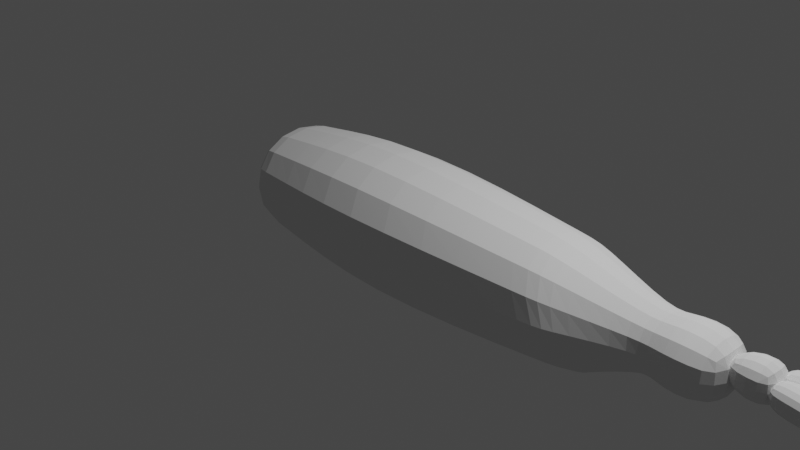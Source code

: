 # Source: remake_hook.blend  (saved by Blender 3.2.14; exported with 4.5.12 LTS)
import bpy
from mathutils import Matrix  # noqa: F401  (used for matrix-valued properties, if any)

bpy.ops.wm.read_factory_settings(use_empty=True)
scene = bpy.context.scene
scene.name = 'Scene'

# ---- collections
col_collection = bpy.data.collections.new('Collection'); scene.collection.children.link(col_collection)

# ---- world
world_world = bpy.data.worlds.new('World'); scene.world = world_world
world_world.use_nodes = True; world_world.node_tree.nodes.clear()
_N = world_world.node_tree.nodes; _L = world_world.node_tree.links
n0 = _N.new('ShaderNodeOutputWorld'); n0.name = 'World Output'; n0.location = (300, 300)
n1 = _N.new('ShaderNodeBackground'); n1.name = 'Background'; n1.location = (10, 300)
n1.inputs[0].default_value = (0.05088, 0.05088, 0.05088, 1.0)
_L.new(n1.outputs[0], n0.inputs[0])
n0.is_active_output = True
world_world.color = (0.05088, 0.05088, 0.05088)
world_world.use_sun_shadow = False
world_world.sun_shadow_jitter_overblur = 0.0

# ---- cameras
cam_camera = bpy.data.cameras.new('Camera')
cam_camera.clip_end = 100.0
cam_camera.ortho_scale = 7.314

# ---- lights
light_light = bpy.data.lights.new('Light', 'POINT')
light_light.transmission_factor = 0.0
light_light.energy = 1000.0
light_light.shadow_soft_size = 0.1
light_light.shadow_maximum_resolution = 0.006
light_light.use_absolute_resolution = True

# ---- meshes
me_cube_001 = bpy.data.meshes.new('Cube.001')
me_cube_001.from_pydata([(-1.776, -0.6544, -0.6017), (-1.776, -0.6544, 0.6017), (-1.776, 0.6544, -0.6017), (-1.776, 0.6544, 0.6017), (3.301, -0.3899, -0.3585), (3.301, -0.3899, 0.3585), (3.301, 0.3899, -0.3585), (3.301, 0.3899, 0.3585), (-1.441, 0.6544, -0.6017), (-1.441, 0.6544, 0.6017), (-1.441, -0.6544, -0.6017), (-1.441, -0.6544, 0.6017), (1.859, 0.6544, 0.6017), (2.641, -0.6544, -0.6017), (2.641, 0.6544, -0.6017), (1.859, -0.6544, 0.6017), (2.117, 0.6544, 0.6017), (2.543, -0.6544, -0.6017), (2.543, 0.6544, -0.6017), (2.117, -0.6544, 0.6017), (3.144, 0.2865, 0.2635), (3.199, -0.2865, -0.2635), (3.199, 0.2865, -0.2635), (3.144, -0.2865, 0.2635), (3.943, 0.3899, 0.3585), (3.943, 0.3899, -0.3585), (3.943, -0.3899, -0.3585), (3.943, -0.3899, 0.3585), (5.601, -0.2115, -0.3515), (5.42, -0.1849, -0.4776), (5.589, -0.2978, -0.3523), (5.408, -0.2712, -0.4784), (4.203, 0.09021, 0.2246), (4.203, 0.09302, -0.08081), (4.161, -0.2123, 0.2219), (4.16, -0.2094, -0.0835), (4.465, -0.2551, 0.2209), (4.465, -0.2522, -0.08454), (4.508, 0.04741, 0.2236), (4.507, 0.05021, -0.08185), (4.862, -0.3109, 0.2195), (4.904, -0.005589, -0.08321), (4.862, -0.3081, -0.0859), (4.905, -0.008396, 0.2222), (5.148, -0.2943, -0.02417), (5.175, -0.09612, -0.3279), (5.147, -0.2914, -0.3296), (5.175, -0.09892, -0.02243), (5.689, -0.3318, -0.832), (5.708, -0.198, -0.8308), (5.528, -0.1738, -0.7017), (5.509, -0.3076, -0.7029), (5.584, 0.2632, -0.3596), (5.402, 0.2376, -0.4839), (5.594, 0.1766, -0.3553), (5.411, 0.151, -0.4796), (4.157, 0.2502, 0.2225), (4.155, 0.2349, -0.08256), (4.189, -0.05314, 0.2375), (4.187, -0.0685, -0.06751), (4.495, -0.02084, 0.2337), (4.493, -0.03621, -0.07135), (4.463, 0.2825, 0.2187), (4.46, 0.2672, -0.0864), (4.893, 0.02126, 0.2287), (4.859, 0.3093, -0.0914), (4.891, 0.005896, -0.07635), (4.861, 0.3246, 0.2137), (5.166, 0.09233, -0.0204), (5.143, 0.2729, -0.3352), (5.164, 0.07696, -0.3255), (5.145, 0.2882, -0.03012), (5.697, 0.1398, -0.834), (5.683, 0.2739, -0.8406), (5.503, 0.2612, -0.71), (5.517, 0.1271, -0.7034), (0.2105, 0.9011, -0.8286), (-0.21, -0.9011, 0.8286), (-0.21, 0.9011, 0.8286), (0.2105, -0.9011, -0.8286), (4.327, 0.2931, 0.3718), (4.327, 0.2931, -0.2123), (4.327, -0.291, 0.3718), (4.327, -0.291, -0.2123), (3.743, 0.1556, 0.2343), (3.743, 0.1556, -0.07481), (3.743, -0.1536, 0.2343), (3.743, -0.1536, -0.07481)], [], [(0, 1, 3, 2), (22, 20, 7, 6), (7, 5, 27, 24), (10, 11, 1, 0), (22, 6, 4, 21), (9, 3, 1, 11), (78, 9, 11, 77), (2, 8, 10, 0), (79, 77, 11, 10), (2, 3, 9, 8), (17, 19, 15, 13), (16, 12, 15, 19), (76, 14, 13, 79), (76, 78, 12, 14), (20, 16, 19, 23), (21, 23, 19, 17), (14, 18, 17, 13), (14, 12, 16, 18), (4, 5, 23, 21), (7, 20, 23, 5), (18, 22, 21, 17), (18, 16, 20, 22), (25, 24, 27, 26), (6, 7, 24, 25), (5, 4, 26, 27), (4, 6, 25, 26), (29, 31, 51, 50), (36, 37, 35, 34), (34, 35, 33, 32), (47, 45, 29, 28), (36, 34, 32, 38), (46, 31, 29, 45), (35, 37, 39, 33), (40, 36, 38, 43), (32, 33, 39, 38), (40, 42, 37, 36), (44, 46, 42, 40), (44, 40, 43, 47), (37, 42, 41, 39), (38, 39, 41, 43), (30, 44, 47, 28), (30, 31, 46, 44), (42, 46, 45, 41), (43, 41, 45, 47), (49, 50, 51, 48), (30, 28, 49, 48), (31, 30, 48, 51), (28, 29, 50, 49), (53, 55, 75, 74), (60, 61, 59, 58), (58, 59, 57, 56), (71, 69, 53, 52), (60, 58, 56, 62), (70, 55, 53, 69), (59, 61, 63, 57), (64, 60, 62, 67), (56, 57, 63, 62), (64, 66, 61, 60), (68, 70, 66, 64), (68, 64, 67, 71), (61, 66, 65, 63), (62, 63, 65, 67), (54, 68, 71, 52), (54, 55, 70, 68), (66, 70, 69, 65), (67, 65, 69, 71), (73, 74, 75, 72), (54, 52, 73, 72), (55, 54, 72, 75), (52, 53, 74, 73), (8, 9, 78, 76), (8, 76, 79, 10), (13, 15, 77, 79), (12, 78, 77, 15), (80, 81, 83, 82), (82, 83, 87, 86), (86, 87, 85, 84), (84, 85, 81, 80), (82, 86, 84, 80), (87, 83, 81, 85)])
_uv = me_cube_001.uv_layers.new(name='UVMap')
_uv.uv.foreach_set('vector', [0.375, 0.0, 0.625, 0.0, 0.625, 0.25, 0.375, 0.25, 0.375, 0.4983, 0.625, 0.4983, 0.625, 0.5, 0.375, 0.5, 0.625, 0.5, 0.625, 0.75, 0.625, 0.75, 0.625, 0.5, 0.375, 0.9819, 0.625, 0.9819, 0.625, 1.0, 0.375, 1.0, 0.3733, 0.5, 0.375, 0.5, 0.375, 0.75, 0.3733, 0.75, 0.8569, 0.5, 0.875, 0.5, 0.875, 0.75, 0.8569, 0.75, 0.7705, 0.5, 0.8569, 0.5, 0.8569, 0.75, 0.7705, 0.75, 0.125, 0.5, 0.1431, 0.5, 0.1431, 0.75, 0.125, 0.75, 0.375, 0.8955, 0.625, 0.8955, 0.625, 0.9819, 0.375, 0.9819, 0.375, 0.25, 0.625, 0.25, 0.625, 0.2681, 0.375, 0.2681, 0.375, 0.7558, 0.625, 0.7558, 0.625, 0.7606, 0.375, 0.7606, 0.6308, 0.5, 0.6356, 0.5, 0.6356, 0.75, 0.6308, 0.75, 0.2295, 0.5, 0.3644, 0.5, 0.3644, 0.75, 0.2295, 0.75, 0.375, 0.3545, 0.625, 0.3545, 0.625, 0.4894, 0.375, 0.4894, 0.6267, 0.5, 0.6308, 0.5, 0.6308, 0.75, 0.6267, 0.75, 0.375, 0.7517, 0.625, 0.7517, 0.625, 0.7558, 0.375, 0.7558, 0.3644, 0.5, 0.3692, 0.5, 0.3692, 0.75, 0.3644, 0.75, 0.375, 0.4894, 0.625, 0.4894, 0.625, 0.4942, 0.375, 0.4942, 0.375, 0.75, 0.625, 0.75, 0.625, 0.7517, 0.375, 0.7517, 0.625, 0.5, 0.6267, 0.5, 0.6267, 0.75, 0.625, 0.75, 0.3692, 0.5, 0.3733, 0.5, 0.3733, 0.75, 0.3692, 0.75, 0.375, 0.4942, 0.625, 0.4942, 0.625, 0.4983, 0.375, 0.4983, 0.375, 0.5, 0.625, 0.5, 0.625, 0.75, 0.375, 0.75, 0.375, 0.5, 0.625, 0.5, 0.625, 0.5, 0.375, 0.5, 0.625, 0.75, 0.375, 0.75, 0.375, 0.75, 0.625, 0.75, 0.375, 0.75, 0.375, 0.5, 0.375, 0.5, 0.375, 0.75, 0.875, 0.75, 0.875, 0.5, 0.875, 0.5, 0.875, 0.75, 0.375, 0.4595, 0.625, 0.4595, 0.625, 0.5, 0.375, 0.5, 0.375, 0.5, 0.625, 0.5, 0.625, 0.75, 0.375, 0.75, 0.375, 0.9123, 0.625, 0.9123, 0.625, 1.0, 0.375, 1.0, 0.3345, 0.5, 0.375, 0.5, 0.375, 0.75, 0.3345, 0.75, 0.7873, 0.5, 0.875, 0.5, 0.875, 0.75, 0.7873, 0.75, 0.625, 0.5, 0.6655, 0.5, 0.6655, 0.75, 0.625, 0.75, 0.2816, 0.5, 0.3345, 0.5, 0.3345, 0.75, 0.2816, 0.75, 0.375, 0.75, 0.625, 0.75, 0.625, 0.7905, 0.375, 0.7905, 0.375, 0.4066, 0.625, 0.4066, 0.625, 0.4595, 0.375, 0.4595, 0.375, 0.3377, 0.625, 0.3377, 0.625, 0.4066, 0.375, 0.4066, 0.2127, 0.5, 0.2816, 0.5, 0.2816, 0.75, 0.2127, 0.75, 0.6655, 0.5, 0.7184, 0.5, 0.7184, 0.75, 0.6655, 0.75, 0.375, 0.7905, 0.625, 0.7905, 0.625, 0.8434, 0.375, 0.8434, 0.125, 0.5, 0.2127, 0.5, 0.2127, 0.75, 0.125, 0.75, 0.375, 0.25, 0.625, 0.25, 0.625, 0.3377, 0.375, 0.3377, 0.7184, 0.5, 0.7873, 0.5, 0.7873, 0.75, 0.7184, 0.75, 0.375, 0.8434, 0.625, 0.8434, 0.625, 0.9123, 0.375, 0.9123, 0.375, 0.0, 0.625, 0.0, 0.625, 0.25, 0.375, 0.25, 0.125, 0.5, 0.125, 0.75, 0.125, 0.75, 0.125, 0.5, 0.625, 0.25, 0.375, 0.25, 0.375, 0.25, 0.625, 0.25, 0.375, 1.0, 0.625, 1.0, 0.625, 1.0, 0.375, 1.0, 0.875, 0.75, 0.875, 0.5, 0.875, 0.5, 0.875, 0.75, 0.375, 0.4595, 0.625, 0.4595, 0.625, 0.5, 0.375, 0.5, 0.375, 0.5, 0.625, 0.5, 0.625, 0.75, 0.375, 0.75, 0.375, 0.9123, 0.625, 0.9123, 0.625, 1.0, 0.375, 1.0, 0.3345, 0.5, 0.375, 0.5, 0.375, 0.75, 0.3345, 0.75, 0.7873, 0.5, 0.875, 0.5, 0.875, 0.75, 0.7873, 0.75, 0.625, 0.5, 0.6655, 0.5, 0.6655, 0.75, 0.625, 0.75, 0.2816, 0.5, 0.3345, 0.5, 0.3345, 0.75, 0.2816, 0.75, 0.375, 0.75, 0.625, 0.75, 0.625, 0.7905, 0.375, 0.7905, 0.375, 0.4066, 0.625, 0.4066, 0.625, 0.4595, 0.375, 0.4595, 0.375, 0.3377, 0.625, 0.3377, 0.625, 0.4066, 0.375, 0.4066, 0.2127, 0.5, 0.2816, 0.5, 0.2816, 0.75, 0.2127, 0.75, 0.6655, 0.5, 0.7184, 0.5, 0.7184, 0.75, 0.6655, 0.75, 0.375, 0.7905, 0.625, 0.7905, 0.625, 0.8434, 0.375, 0.8434, 0.125, 0.5, 0.2127, 0.5, 0.2127, 0.75, 0.125, 0.75, 0.375, 0.25, 0.625, 0.25, 0.625, 0.3377, 0.375, 0.3377, 0.7184, 0.5, 0.7873, 0.5, 0.7873, 0.75, 0.7184, 0.75, 0.375, 0.8434, 0.625, 0.8434, 0.625, 0.9123, 0.375, 0.9123, 0.375, 0.0, 0.625, 0.0, 0.625, 0.25, 0.375, 0.25, 0.125, 0.5, 0.125, 0.75, 0.125, 0.75, 0.125, 0.5, 0.625, 0.25, 0.375, 0.25, 0.375, 0.25, 0.625, 0.25, 0.375, 1.0, 0.625, 1.0, 0.625, 1.0, 0.375, 1.0, 0.375, 0.2681, 0.625, 0.2681, 0.625, 0.3545, 0.375, 0.3545, 0.1431, 0.5, 0.2295, 0.5, 0.2295, 0.75, 0.1431, 0.75, 0.375, 0.7606, 0.625, 0.7606, 0.625, 0.8955, 0.375, 0.8955, 0.6356, 0.5, 0.7705, 0.5, 0.7705, 0.75, 0.6356, 0.75, 0.375, 0.0, 0.625, 0.0, 0.625, 0.25, 0.375, 0.25, 0.375, 0.25, 0.625, 0.25, 0.625, 0.5, 0.375, 0.5, 0.375, 0.5, 0.625, 0.5, 0.625, 0.75, 0.375, 0.75, 0.375, 0.75, 0.625, 0.75, 0.625, 1.0, 0.375, 1.0, 0.125, 0.5, 0.375, 0.5, 0.375, 0.75, 0.125, 0.75, 0.625, 0.5, 0.875, 0.5, 0.875, 0.75, 0.625, 0.75])
me_cube_001.update()

# ---- objects
ob_light = bpy.data.objects.new('Light', light_light)
ob_camera = bpy.data.objects.new('Camera', cam_camera)
ob_cube = bpy.data.objects.new('Cube', me_cube_001)

# ---- transforms, parenting, visibility, modifiers, constraints
ob_light.location = (4.076, 1.005, 5.904)
ob_light.rotation_euler = (0.6503, 0.05522, 1.866)
ob_light.lock_rotations_4d = False
ob_light.empty_display_type = 'ARROWS'
ob_light.color = (0.0, 0.0, 0.0, 0.0)
ob_light.lineart.crease_threshold = 0.0
ob_camera.location = (7.359, -6.926, 4.958)
ob_camera.rotation_euler = (1.109, 0.0, 0.8149)
ob_camera.lock_rotations_4d = False
ob_camera.empty_display_type = 'ARROWS'
ob_camera.color = (0.0, 0.0, 0.0, 0.0)
ob_camera.display_type = 'WIRE'
ob_camera.lineart.crease_threshold = 0.0
ob_cube.location = (0.0, 0.0, 0.0)
_m = ob_cube.modifiers.new('Subdivision', 'SUBSURF')
_m.levels = 2

# ---- collection membership
col_collection.objects.link(ob_light)
col_collection.objects.link(ob_camera)
col_collection.objects.link(ob_cube)

# ---- scene / render settings (as saved in the file)
scene.camera = ob_camera
scene.frame_start = 1; scene.frame_end = 250; scene.frame_set(1)
scene.render.engine = 'BLENDER_EEVEE_NEXT'
scene.cycles.sampling_pattern = 'TABULATED_SOBOL'
scene.cycles.use_light_tree = False
scene.view_settings.view_transform = 'Filmic'
bpy.context.view_layer.update()
